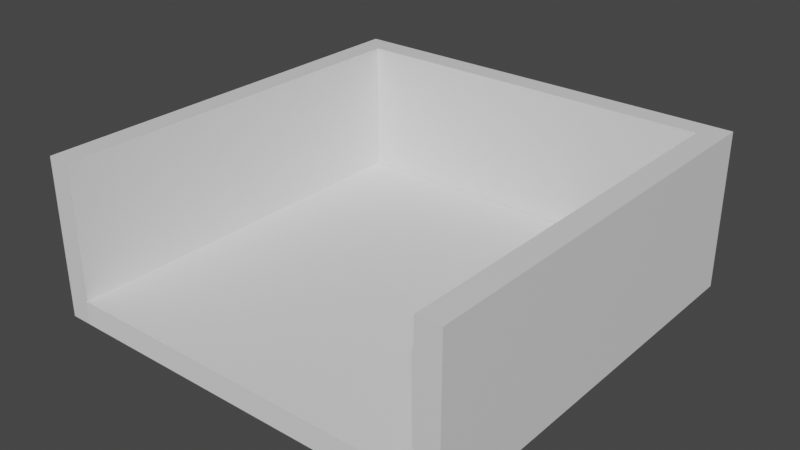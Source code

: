 # Source: Cargo.blend  (saved by Blender 3.3.6; exported with 4.5.12 LTS)
import bpy
from mathutils import Matrix  # noqa: F401  (used for matrix-valued properties, if any)

bpy.ops.wm.read_factory_settings(use_empty=True)
scene = bpy.context.scene
scene.name = 'Scene'

# ---- collections
col_cargo = bpy.data.collections.new('Cargo'); scene.collection.children.link(col_cargo)

# ---- materials (node trees are filled in below, after node groups)
mat_material = bpy.data.materials.new('Material')
mat_material.alpha_threshold = 0.0
mat_material.use_transparent_shadow = False
mat_material.roughness = 0.5
mat_material.line_color = (0.0, 0.0, 0.0, 1.0)

# ---- material node trees
mat_material.use_nodes = True; mat_material.node_tree.nodes.clear()
_N = mat_material.node_tree.nodes; _L = mat_material.node_tree.links
n0 = _N.new('ShaderNodeOutputMaterial'); n0.name = 'Material Output'; n0.location = (300, 300)
n1 = _N.new('ShaderNodeBsdfPrincipled'); n1.name = 'Principled BSDF'; n1.location = (10, 300)
n1.distribution = 'GGX'
n1.subsurface_method = 'RANDOM_WALK_SKIN'
n1.inputs[3].default_value = 1.45
n1.inputs[27].default_value = (0.0, 0.0, 0.0, 1.0)
n1.inputs[28].default_value = 1.0
_L.new(n1.outputs[0], n0.inputs[0])
n0.is_active_output = True

# ---- world
world_world = bpy.data.worlds.new('World'); scene.world = world_world
world_world.use_nodes = True; world_world.node_tree.nodes.clear()
_N = world_world.node_tree.nodes; _L = world_world.node_tree.links
n0 = _N.new('ShaderNodeOutputWorld'); n0.name = 'World Output'; n0.location = (300, 300)
n1 = _N.new('ShaderNodeBackground'); n1.name = 'Background'; n1.location = (10, 300)
n1.inputs[0].default_value = (0.05088, 0.05088, 0.05088, 1.0)
_L.new(n1.outputs[0], n0.inputs[0])
n0.is_active_output = True
world_world.color = (0.05088, 0.05088, 0.05088)
world_world.use_sun_shadow = False
world_world.sun_shadow_jitter_overblur = 0.0

# ---- meshes
me_cube = bpy.data.meshes.new('Cube')
me_cube.from_pydata([(-15.62, 1.002, 0.9945), (-15.62, 1.002, -1.005), (-15.62, -0.9978, 0.9945), (-15.62, -0.9978, -1.005), (-17.62, 1.002, 0.9945), (-17.62, 1.002, -1.005), (-17.62, -0.9978, 0.9945), (-17.62, -0.9978, -1.005), (-15.62, 0.8826, -1.005), (-15.62, 0.8826, 0.9945), (17.71, 1.002, 0.9945), (17.71, 1.002, -1.005), (17.71, 0.8826, -1.005), (17.71, 0.8826, 0.9945), (15.71, 0.8826, 0.9945), (15.71, 0.8826, -1.005), (17.71, -1.117, 0.9945), (17.71, -1.117, -1.005), (15.71, -1.117, -1.005), (15.71, -1.117, 0.9945), (-17.62, -0.9978, -1.005), (-17.62, -0.9978, 0.9945), (-15.62, -0.9978, 0.9945), (-15.62, -0.9978, -1.005), (-17.62, -1.118, -1.005), (-17.62, -1.118, 0.9945), (-15.62, -1.118, 0.9945), (-15.62, -1.118, -1.005)], [], [(0, 4, 6, 2, 9), (6, 7, 20, 21), (7, 6, 4, 5), (5, 1, 8, 3, 7), (9, 8, 15, 14), (5, 4, 0, 1), (8, 9, 2, 3), (11, 10, 13, 12), (1, 0, 10, 11), (0, 9, 14, 13, 10), (8, 1, 11, 12, 15), (15, 12, 17, 18), (19, 18, 17, 16), (12, 13, 16, 17), (14, 15, 18, 19), (13, 14, 19, 16), (20, 23, 27, 24), (7, 3, 23, 20), (2, 6, 21, 22), (3, 2, 22, 23), (27, 26, 25, 24), (23, 22, 26, 27), (22, 21, 25, 26), (21, 20, 24, 25)])
_uv = me_cube.uv_layers.new(name='UVMap')
_uv.uv.foreach_set('vector', [0.625, 0.5, 0.875, 0.5, 0.875, 0.75, 0.625, 0.75, 0.625, 0.515, 0.625, 0.0, 0.375, 0.0, 0.375, 0.0, 0.625, 0.0, 0.375, 0.0, 0.625, 0.0, 0.625, 0.25, 0.375, 0.25, 0.125, 0.5, 0.375, 0.5, 0.375, 0.5149, 0.375, 0.75, 0.125, 0.75, 0.625, 0.515, 0.375, 0.5149, 0.375, 0.5149, 0.625, 0.515, 0.375, 0.25, 0.625, 0.25, 0.625, 0.5, 0.375, 0.5, 0.375, 0.5149, 0.625, 0.515, 0.625, 0.75, 0.375, 0.75, 0.375, 0.5, 0.625, 0.5, 0.625, 0.515, 0.375, 0.5149, 0.375, 0.5, 0.625, 0.5, 0.625, 0.5, 0.375, 0.5, 0.625, 0.5, 0.625, 0.515, 0.625, 0.515, 0.625, 0.515, 0.625, 0.5, 0.375, 0.5149, 0.375, 0.5, 0.375, 0.5, 0.375, 0.5149, 0.375, 0.5149, 0.375, 0.5149, 0.375, 0.5149, 0.375, 0.5149, 0.375, 0.5149, 0.625, 0.515, 0.375, 0.5149, 0.375, 0.5149, 0.625, 0.515, 0.375, 0.5149, 0.625, 0.515, 0.625, 0.515, 0.375, 0.5149, 0.625, 0.515, 0.375, 0.5149, 0.375, 0.5149, 0.625, 0.515, 0.625, 0.515, 0.625, 0.515, 0.625, 0.515, 0.625, 0.515, 0.125, 0.75, 0.375, 0.75, 0.375, 0.75, 0.125, 0.75, 0.125, 0.75, 0.375, 0.75, 0.375, 0.75, 0.125, 0.75, 0.625, 0.75, 0.875, 0.75, 0.875, 0.75, 0.625, 0.75, 0.375, 0.75, 0.625, 0.75, 0.625, 0.75, 0.375, 0.75, 0.375, 0.75, 0.625, 0.75, 0.625, 1.0, 0.375, 1.0, 0.375, 0.75, 0.625, 0.75, 0.625, 0.75, 0.375, 0.75, 0.625, 0.75, 0.875, 0.75, 0.875, 0.75, 0.625, 0.75, 0.625, 0.0, 0.375, 0.0, 0.375, 0.0, 0.625, 0.0])
_ca = me_cube.color_attributes.new('Цвет', 'BYTE_COLOR', 'CORNER')
_ca.data.foreach_set('color', [1.0, 1.0, 1.0, 1.0, 1.0, 1.0, 1.0, 1.0, 1.0, 1.0, 1.0, 1.0, 1.0, 1.0, 1.0, 1.0, 1.0, 1.0, 1.0, 1.0, 1.0, 1.0, 1.0, 1.0, 1.0, 1.0, 1.0, 1.0, 1.0, 1.0, 1.0, 1.0, 1.0, 1.0, 1.0, 1.0, 1.0, 1.0, 1.0, 1.0, 1.0, 1.0, 1.0, 1.0, 1.0, 1.0, 1.0, 1.0, 1.0, 1.0, 1.0, 1.0, 1.0, 1.0, 1.0, 1.0, 1.0, 1.0, 1.0, 1.0, 1.0, 1.0, 1.0, 1.0, 1.0, 1.0, 1.0, 1.0, 1.0, 1.0, 1.0, 1.0, 1.0, 1.0, 1.0, 1.0, 1.0, 1.0, 1.0, 1.0, 1.0, 1.0, 1.0, 1.0, 1.0, 1.0, 1.0, 1.0, 1.0, 1.0, 1.0, 1.0, 1.0, 1.0, 1.0, 1.0, 1.0, 1.0, 1.0, 1.0, 1.0, 1.0, 1.0, 1.0, 1.0, 1.0, 1.0, 1.0, 1.0, 1.0, 1.0, 1.0, 1.0, 1.0, 1.0, 1.0, 1.0, 1.0, 1.0, 1.0, 1.0, 1.0, 1.0, 1.0, 1.0, 1.0, 1.0, 1.0, 1.0, 1.0, 1.0, 1.0, 1.0, 1.0, 1.0, 1.0, 1.0, 1.0, 1.0, 1.0, 1.0, 1.0, 1.0, 1.0, 1.0, 1.0, 1.0, 1.0, 1.0, 1.0, 1.0, 1.0, 1.0, 1.0, 1.0, 1.0, 1.0, 1.0, 1.0, 1.0, 1.0, 1.0, 1.0, 1.0, 1.0, 1.0, 1.0, 1.0, 1.0, 1.0, 1.0, 1.0, 1.0, 1.0, 1.0, 1.0, 1.0, 1.0, 1.0, 1.0, 1.0, 1.0, 1.0, 1.0, 1.0, 1.0, 1.0, 1.0, 1.0, 1.0, 1.0, 1.0, 1.0, 1.0, 1.0, 1.0, 1.0, 1.0, 1.0, 1.0, 1.0, 1.0, 1.0, 1.0, 1.0, 1.0, 1.0, 1.0, 1.0, 1.0, 1.0, 1.0, 1.0, 1.0, 1.0, 1.0, 1.0, 1.0, 1.0, 1.0, 1.0, 1.0, 1.0, 1.0, 1.0, 1.0, 1.0, 1.0, 1.0, 1.0, 1.0, 1.0, 1.0, 1.0, 1.0, 1.0, 1.0, 1.0, 1.0, 1.0, 1.0, 1.0, 1.0, 1.0, 1.0, 1.0, 1.0, 1.0, 1.0, 1.0, 1.0, 1.0, 1.0, 1.0, 1.0, 1.0, 1.0, 1.0, 1.0, 1.0, 1.0, 1.0, 1.0, 1.0, 1.0, 1.0, 1.0, 1.0, 1.0, 1.0, 1.0, 1.0, 1.0, 1.0, 1.0, 1.0, 1.0, 1.0, 1.0, 1.0, 1.0, 1.0, 1.0, 1.0, 1.0, 1.0, 1.0, 1.0, 1.0, 1.0, 1.0, 1.0, 1.0, 1.0, 1.0, 1.0, 1.0, 1.0, 1.0, 1.0, 1.0, 1.0, 1.0, 1.0, 1.0, 1.0, 1.0, 1.0, 1.0, 1.0, 1.0, 1.0, 1.0, 1.0, 1.0, 1.0, 1.0, 1.0, 1.0, 1.0, 1.0, 1.0, 1.0, 1.0, 1.0, 1.0, 1.0, 1.0, 1.0, 1.0, 1.0, 1.0, 1.0, 1.0, 1.0, 1.0, 1.0, 1.0, 1.0, 1.0, 1.0, 1.0, 1.0, 1.0, 1.0, 1.0, 1.0, 1.0, 1.0, 1.0, 1.0, 1.0, 1.0, 1.0, 1.0, 1.0, 1.0, 1.0, 1.0, 1.0, 1.0, 1.0, 1.0, 1.0, 1.0, 1.0, 1.0, 1.0, 1.0, 1.0, 1.0, 1.0, 1.0, 1.0, 1.0, 1.0, 1.0, 1.0, 1.0, 1.0, 1.0, 1.0, 1.0, 1.0, 1.0, 1.0, 1.0, 1.0, 1.0, 1.0, 1.0, 1.0, 1.0, 1.0, 1.0, 1.0, 1.0, 1.0, 1.0, 1.0])
me_cube.materials.append(mat_material)
me_cube.use_mirror_vertex_groups = False
me_cube.update()
me_001 = bpy.data.meshes.new('Куб.001')
me_001.from_pydata([(-1.0, -1.0, -1.0), (-1.0, -1.0, 1.0), (-1.0, 1.0, -1.0), (-1.0, 1.0, 1.0), (1.0, -1.0, -1.0), (1.0, -1.0, 1.0), (1.0, 1.0, -1.0), (1.0, 1.0, 1.0)], [], [(0, 1, 3, 2), (2, 3, 7, 6), (6, 7, 5, 4), (4, 5, 1, 0), (2, 6, 4, 0), (7, 3, 1, 5)])
_uv = me_001.uv_layers.new(name='UVКарта')
_uv.uv.foreach_set('vector', [0.375, 0.0, 0.625, 0.0, 0.625, 0.25, 0.375, 0.25, 0.375, 0.25, 0.625, 0.25, 0.625, 0.5, 0.375, 0.5, 0.375, 0.5, 0.625, 0.5, 0.625, 0.75, 0.375, 0.75, 0.375, 0.75, 0.625, 0.75, 0.625, 1.0, 0.375, 1.0, 0.125, 0.5, 0.375, 0.5, 0.375, 0.75, 0.125, 0.75, 0.625, 0.5, 0.875, 0.5, 0.875, 0.75, 0.625, 0.75])
me_001.update()

# ---- objects
ob_borders = bpy.data.objects.new('Borders', me_cube)
ob_bottom = bpy.data.objects.new('Bottom', me_001)

# ---- transforms, parenting, visibility, modifiers, constraints
ob_borders.location = (0.0, 0.0, 0.0)
ob_borders.scale = (0.3, 5.0, 2.0)
ob_borders.lock_rotations_4d = False
ob_borders.empty_display_type = 'ARROWS'
ob_borders.lineart.crease_threshold = 0.0
ob_bottom.location = (0.0, -0.6, -1.7)
ob_bottom.scale = (4.718, 5.0, 0.3)

# ---- collection membership
col_cargo.objects.link(ob_borders)
col_cargo.objects.link(ob_bottom)

# ---- scene / render settings (as saved in the file)
scene.frame_start = 1; scene.frame_end = 250; scene.frame_set(27)
scene.render.engine = 'BLENDER_EEVEE_NEXT'
scene.cycles.sampling_pattern = 'TABULATED_SOBOL'
scene.cycles.use_light_tree = False
scene.view_settings.view_transform = 'Filmic'
bpy.context.view_layer.update()

# ---- added for rendering (the .blend has no active camera and no usable light): camera, sun
cam_auto = bpy.data.cameras.new('AutoCamera')
cam_auto.lens = 50.0
cam_auto.sensor_width = 36.0
cam_auto.clip_end = 1000.0
ob_auto_camera = bpy.data.objects.new('AutoCamera', cam_auto)
scene.collection.objects.link(ob_auto_camera)
ob_auto_camera.location = (14.3762, -17.5288, 11.4786)
ob_auto_camera.rotation_euler = (1.09748, -7.21219e-08, 0.694738)
scene.camera = ob_auto_camera
light_auto_sun = bpy.data.lights.new('AutoSun', 'SUN')
light_auto_sun.energy = 3.0
light_auto_sun.angle = 0.0523599
ob_auto_sun = bpy.data.objects.new('AutoSun', light_auto_sun)
scene.collection.objects.link(ob_auto_sun)
ob_auto_sun.rotation_euler = (0.872665, 0.174533, 0.523599)
bpy.context.view_layer.update()
